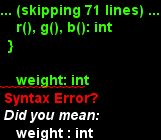

The diagram above was rendered by PlantUML. Its source (embedded in the PNG):
@startuml
package THREE {
  class Vector2 {
    x: Number
    y: Number
    Vector3 lerp(Vector3, Number)
  }
  class Vector3 {
    x: Number
    y: Number
    z: Number
    Vector3 lerp(Vector3, Number)
  }
  class Box3 {
    min, max: Vector3
  }
  class Material {
    map: Image
  }
  class Mesh {
    geometry: Geometry
    material: Material
  }
  Mesh o-- Material
  Mesh o-- Geometry
  Vector3 --o Box3
}

package RxJS {
  class Observable {

  }
}

package CommandLine {
  class Vertex {
    position: Vector3
    uv: Vector2
  }

  class TriangleRasterizer {
    Observable<WeightedColor> getPixels(Triangle)
  }

  class Face {
    a: Vertex
    b: Vertex
    c: Vertex
    material: Material
  }

  class FaceExtensions {
    Observable<FaceExtensions> split(Plane)
    WeightedColor getColor()
  }

  class UnitSieve {
    constructor(bbox: Box3)
    Observable<Face> sieve(face: Face)
  }

  class MeshExtensions {
    Observable<Face> getFaces()
    Box3 getBoundingBox()
  }

  class MaterialExtensions {
    ImageData getImageData()
  }

  class Color {
    r(), g(), b(): int
  }

    weight: int
    class WeightedColor {
    r, g, b: int
    weight(): int
    add(WeightedColor)
  }

  MaterialExtensions --|> Material : "extends"
  MeshExtensions --|> Mesh : "extends"
  Face <.. MeshExtensions : "produces"
  Face o-- Vertex
  Face o-- Material
  Vertex o-- Vector2
  Vertex o-- Vector3
  FaceExtensions --|> Face
  Face <.. UnitSieve : "consumes/produces"
  Face ..> WeightedColor : "produces"
  FaceExtensions ..> TriangleRasterizer : "uses"
  WeightedColor --|> Color
}

@enduml